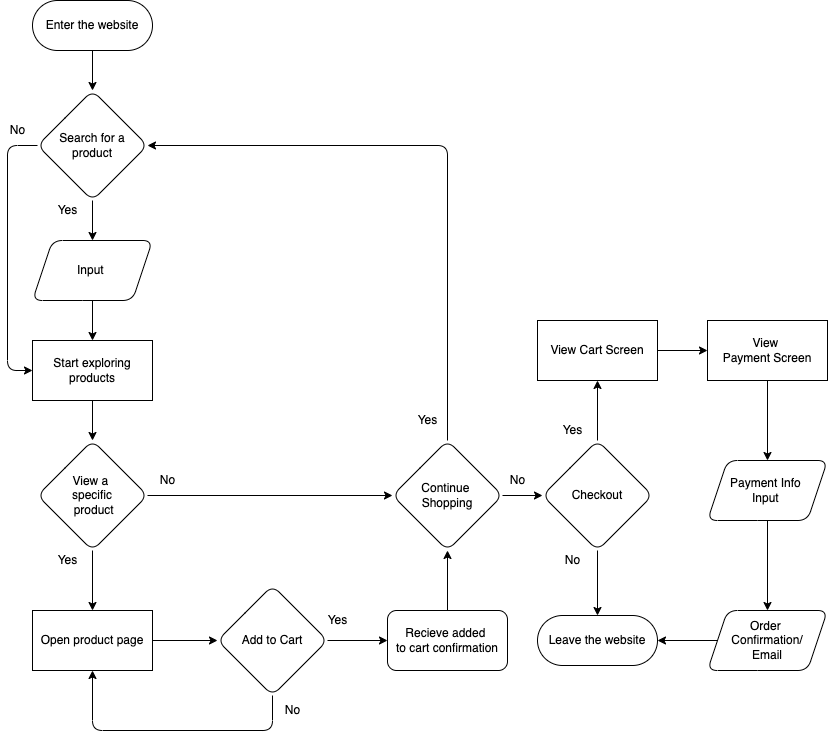

The diagram above was exported from draw.io. Its source (the exported page's mxGraphModel, read from the mxfile embedded in the PNG):
<mxGraphModel dx="1362" dy="733" grid="1" gridSize="10" guides="1" tooltips="1" connect="1" arrows="1" fold="1" page="1" pageScale="1" pageWidth="850" pageHeight="1100" math="0" shadow="0">
  <root>
    <mxCell id="0" />
    <mxCell id="1" parent="0" />
    <mxCell id="17" value="" style="edgeStyle=none;html=1;" edge="1" parent="1" source="13" target="16">
      <mxGeometry relative="1" as="geometry" />
    </mxCell>
    <mxCell id="19" style="edgeStyle=none;html=1;" edge="1" parent="1" source="13">
      <mxGeometry relative="1" as="geometry">
        <mxPoint x="145" y="260" as="targetPoint" />
      </mxGeometry>
    </mxCell>
    <mxCell id="23" style="edgeStyle=orthogonalEdgeStyle;html=1;exitX=0;exitY=0.5;exitDx=0;exitDy=0;entryX=0;entryY=0.5;entryDx=0;entryDy=0;" edge="1" parent="1" source="13" target="20">
      <mxGeometry relative="1" as="geometry">
        <Array as="points">
          <mxPoint x="60" y="205" />
          <mxPoint x="60" y="430" />
        </Array>
      </mxGeometry>
    </mxCell>
    <mxCell id="13" value="Search for a product" style="rhombus;whiteSpace=wrap;html=1;rounded=1;glass=0;" parent="1" vertex="1">
      <mxGeometry x="90" y="150" width="110" height="110" as="geometry" />
    </mxCell>
    <mxCell id="21" style="edgeStyle=none;html=1;exitX=0.5;exitY=1;exitDx=0;exitDy=0;entryX=0.5;entryY=0;entryDx=0;entryDy=0;" edge="1" parent="1" source="16" target="20">
      <mxGeometry relative="1" as="geometry" />
    </mxCell>
    <mxCell id="16" value="Input&amp;nbsp;" style="shape=parallelogram;perimeter=parallelogramPerimeter;whiteSpace=wrap;html=1;fixedSize=1;rounded=1;glass=0;" vertex="1" parent="1">
      <mxGeometry x="85" y="300" width="120" height="60" as="geometry" />
    </mxCell>
    <mxCell id="18" value="Yes" style="text;html=1;align=center;verticalAlign=middle;resizable=0;points=[];autosize=1;strokeColor=none;fillColor=none;" vertex="1" parent="1">
      <mxGeometry x="100" y="260" width="40" height="20" as="geometry" />
    </mxCell>
    <mxCell id="26" value="" style="edgeStyle=orthogonalEdgeStyle;html=1;" edge="1" parent="1" source="20">
      <mxGeometry relative="1" as="geometry">
        <mxPoint x="145" y="500" as="targetPoint" />
      </mxGeometry>
    </mxCell>
    <mxCell id="20" value="Start exploring products" style="rounded=0;whiteSpace=wrap;html=1;" vertex="1" parent="1">
      <mxGeometry x="85" y="400" width="120" height="60" as="geometry" />
    </mxCell>
    <mxCell id="24" value="No" style="text;html=1;align=center;verticalAlign=middle;resizable=0;points=[];autosize=1;strokeColor=none;fillColor=none;" vertex="1" parent="1">
      <mxGeometry x="55" y="180" width="30" height="20" as="geometry" />
    </mxCell>
    <mxCell id="29" style="edgeStyle=orthogonalEdgeStyle;html=1;exitX=0.5;exitY=1;exitDx=0;exitDy=0;entryX=0.5;entryY=0;entryDx=0;entryDy=0;" edge="1" parent="1" source="27" target="28">
      <mxGeometry relative="1" as="geometry" />
    </mxCell>
    <mxCell id="32" style="edgeStyle=orthogonalEdgeStyle;html=1;exitX=1;exitY=0.5;exitDx=0;exitDy=0;entryX=0;entryY=0.5;entryDx=0;entryDy=0;" edge="1" parent="1" source="27" target="31">
      <mxGeometry relative="1" as="geometry">
        <mxPoint x="240" y="555" as="targetPoint" />
      </mxGeometry>
    </mxCell>
    <mxCell id="27" value="View a &lt;br&gt;specific&lt;br&gt;&amp;nbsp;product" style="rhombus;whiteSpace=wrap;html=1;rounded=1;glass=0;" vertex="1" parent="1">
      <mxGeometry x="90" y="500" width="110" height="110" as="geometry" />
    </mxCell>
    <mxCell id="35" style="edgeStyle=orthogonalEdgeStyle;html=1;exitX=1;exitY=0.5;exitDx=0;exitDy=0;entryX=0;entryY=0.5;entryDx=0;entryDy=0;" edge="1" parent="1" source="28" target="34">
      <mxGeometry relative="1" as="geometry" />
    </mxCell>
    <mxCell id="28" value="Open product page" style="rounded=0;whiteSpace=wrap;html=1;" vertex="1" parent="1">
      <mxGeometry x="85" y="670" width="120" height="60" as="geometry" />
    </mxCell>
    <mxCell id="30" value="Yes" style="text;html=1;align=center;verticalAlign=middle;resizable=0;points=[];autosize=1;strokeColor=none;fillColor=none;" vertex="1" parent="1">
      <mxGeometry x="100" y="610" width="40" height="20" as="geometry" />
    </mxCell>
    <mxCell id="55" style="edgeStyle=orthogonalEdgeStyle;html=1;exitX=0.5;exitY=0;exitDx=0;exitDy=0;entryX=1;entryY=0.5;entryDx=0;entryDy=0;" edge="1" parent="1" source="31" target="13">
      <mxGeometry relative="1" as="geometry" />
    </mxCell>
    <mxCell id="58" style="edgeStyle=orthogonalEdgeStyle;html=1;exitX=1;exitY=0.5;exitDx=0;exitDy=0;entryX=0;entryY=0.5;entryDx=0;entryDy=0;" edge="1" parent="1" source="31" target="57">
      <mxGeometry relative="1" as="geometry" />
    </mxCell>
    <mxCell id="31" value="Continue &lt;br&gt;Shopping" style="rhombus;whiteSpace=wrap;html=1;rounded=1;glass=0;" vertex="1" parent="1">
      <mxGeometry x="445" y="500" width="110" height="110" as="geometry" />
    </mxCell>
    <mxCell id="33" value="No" style="text;html=1;align=center;verticalAlign=middle;resizable=0;points=[];autosize=1;strokeColor=none;fillColor=none;" vertex="1" parent="1">
      <mxGeometry x="205" y="530" width="30" height="20" as="geometry" />
    </mxCell>
    <mxCell id="49" style="edgeStyle=orthogonalEdgeStyle;html=1;exitX=1;exitY=0.5;exitDx=0;exitDy=0;entryX=0;entryY=0.5;entryDx=0;entryDy=0;" edge="1" parent="1" source="34" target="48">
      <mxGeometry relative="1" as="geometry" />
    </mxCell>
    <mxCell id="52" style="edgeStyle=orthogonalEdgeStyle;html=1;exitX=0.5;exitY=1;exitDx=0;exitDy=0;entryX=0.5;entryY=1;entryDx=0;entryDy=0;" edge="1" parent="1" source="34" target="28">
      <mxGeometry relative="1" as="geometry">
        <Array as="points">
          <mxPoint x="325" y="790" />
          <mxPoint x="145" y="790" />
        </Array>
      </mxGeometry>
    </mxCell>
    <mxCell id="34" value="Add to Cart" style="rhombus;whiteSpace=wrap;html=1;rounded=1;glass=0;" vertex="1" parent="1">
      <mxGeometry x="270" y="645" width="110" height="110" as="geometry" />
    </mxCell>
    <mxCell id="39" style="edgeStyle=orthogonalEdgeStyle;html=1;exitX=0.5;exitY=1;exitDx=0;exitDy=0;entryX=0.5;entryY=0;entryDx=0;entryDy=0;" edge="1" parent="1" source="37" target="13">
      <mxGeometry relative="1" as="geometry" />
    </mxCell>
    <mxCell id="37" value="Enter the website" style="whiteSpace=wrap;html=1;rounded=1;glass=0;arcSize=50;" vertex="1" parent="1">
      <mxGeometry x="85" y="60" width="120" height="50" as="geometry" />
    </mxCell>
    <mxCell id="54" style="edgeStyle=orthogonalEdgeStyle;html=1;exitX=0.5;exitY=0;exitDx=0;exitDy=0;" edge="1" parent="1" source="48" target="31">
      <mxGeometry relative="1" as="geometry" />
    </mxCell>
    <mxCell id="48" value="Recieve added &lt;br&gt;to cart confirmation" style="whiteSpace=wrap;html=1;rounded=1;glass=0;" vertex="1" parent="1">
      <mxGeometry x="440" y="670" width="120" height="60" as="geometry" />
    </mxCell>
    <mxCell id="50" value="Yes" style="text;html=1;align=center;verticalAlign=middle;resizable=0;points=[];autosize=1;strokeColor=none;fillColor=none;" vertex="1" parent="1">
      <mxGeometry x="370" y="670" width="40" height="20" as="geometry" />
    </mxCell>
    <mxCell id="53" value="No" style="text;html=1;align=center;verticalAlign=middle;resizable=0;points=[];autosize=1;strokeColor=none;fillColor=none;" vertex="1" parent="1">
      <mxGeometry x="330" y="760" width="30" height="20" as="geometry" />
    </mxCell>
    <mxCell id="56" value="Yes" style="text;html=1;align=center;verticalAlign=middle;resizable=0;points=[];autosize=1;strokeColor=none;fillColor=none;" vertex="1" parent="1">
      <mxGeometry x="460" y="470" width="40" height="20" as="geometry" />
    </mxCell>
    <mxCell id="62" style="edgeStyle=orthogonalEdgeStyle;html=1;exitX=0.5;exitY=1;exitDx=0;exitDy=0;entryX=0.5;entryY=0;entryDx=0;entryDy=0;" edge="1" parent="1" source="57" target="61">
      <mxGeometry relative="1" as="geometry" />
    </mxCell>
    <mxCell id="65" style="edgeStyle=orthogonalEdgeStyle;html=1;exitX=0.5;exitY=0;exitDx=0;exitDy=0;entryX=0.5;entryY=1;entryDx=0;entryDy=0;" edge="1" parent="1" source="57" target="64">
      <mxGeometry relative="1" as="geometry" />
    </mxCell>
    <mxCell id="57" value="Checkout" style="rhombus;whiteSpace=wrap;html=1;rounded=1;glass=0;" vertex="1" parent="1">
      <mxGeometry x="595" y="500" width="110" height="110" as="geometry" />
    </mxCell>
    <mxCell id="59" value="No" style="text;html=1;align=center;verticalAlign=middle;resizable=0;points=[];autosize=1;strokeColor=none;fillColor=none;" vertex="1" parent="1">
      <mxGeometry x="555" y="530" width="30" height="20" as="geometry" />
    </mxCell>
    <mxCell id="61" value="Leave the website" style="whiteSpace=wrap;html=1;rounded=1;glass=0;arcSize=50;" vertex="1" parent="1">
      <mxGeometry x="590" y="675" width="120" height="50" as="geometry" />
    </mxCell>
    <mxCell id="63" value="No" style="text;html=1;align=center;verticalAlign=middle;resizable=0;points=[];autosize=1;strokeColor=none;fillColor=none;" vertex="1" parent="1">
      <mxGeometry x="610" y="610" width="30" height="20" as="geometry" />
    </mxCell>
    <mxCell id="68" style="edgeStyle=orthogonalEdgeStyle;html=1;exitX=1;exitY=0.5;exitDx=0;exitDy=0;entryX=0;entryY=0.5;entryDx=0;entryDy=0;" edge="1" parent="1" source="64" target="67">
      <mxGeometry relative="1" as="geometry" />
    </mxCell>
    <mxCell id="64" value="View Cart Screen" style="rounded=0;whiteSpace=wrap;html=1;" vertex="1" parent="1">
      <mxGeometry x="590" y="380" width="120" height="60" as="geometry" />
    </mxCell>
    <mxCell id="66" value="Yes" style="text;html=1;align=center;verticalAlign=middle;resizable=0;points=[];autosize=1;strokeColor=none;fillColor=none;" vertex="1" parent="1">
      <mxGeometry x="605" y="480" width="40" height="20" as="geometry" />
    </mxCell>
    <mxCell id="70" style="edgeStyle=orthogonalEdgeStyle;html=1;exitX=0.5;exitY=1;exitDx=0;exitDy=0;entryX=0.5;entryY=0;entryDx=0;entryDy=0;" edge="1" parent="1" source="67" target="69">
      <mxGeometry relative="1" as="geometry" />
    </mxCell>
    <mxCell id="67" value="View &lt;br&gt;Payment Screen" style="rounded=0;whiteSpace=wrap;html=1;" vertex="1" parent="1">
      <mxGeometry x="760" y="380" width="120" height="60" as="geometry" />
    </mxCell>
    <mxCell id="72" style="edgeStyle=orthogonalEdgeStyle;html=1;exitX=0.5;exitY=1;exitDx=0;exitDy=0;entryX=0.5;entryY=0;entryDx=0;entryDy=0;" edge="1" parent="1" source="69" target="71">
      <mxGeometry relative="1" as="geometry" />
    </mxCell>
    <mxCell id="69" value="Payment Info &lt;br&gt;Input&amp;nbsp;" style="shape=parallelogram;perimeter=parallelogramPerimeter;whiteSpace=wrap;html=1;fixedSize=1;rounded=1;glass=0;" vertex="1" parent="1">
      <mxGeometry x="760" y="520" width="120" height="60" as="geometry" />
    </mxCell>
    <mxCell id="73" style="edgeStyle=orthogonalEdgeStyle;html=1;exitX=0;exitY=0.5;exitDx=0;exitDy=0;entryX=1;entryY=0.5;entryDx=0;entryDy=0;" edge="1" parent="1" source="71" target="61">
      <mxGeometry relative="1" as="geometry" />
    </mxCell>
    <mxCell id="71" value="Order &lt;br&gt;Confirmation/&lt;br&gt;Email" style="shape=parallelogram;perimeter=parallelogramPerimeter;whiteSpace=wrap;html=1;fixedSize=1;rounded=1;glass=0;" vertex="1" parent="1">
      <mxGeometry x="760" y="670" width="120" height="60" as="geometry" />
    </mxCell>
  </root>
</mxGraphModel>